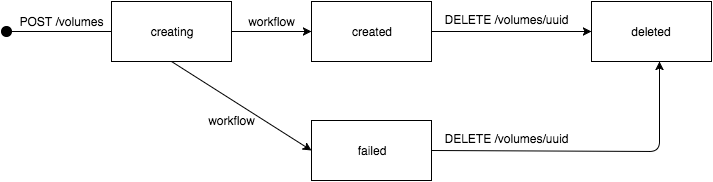

The diagram above was exported from draw.io. Its source (the exported page's mxGraphModel, read from the mxfile embedded in the PNG):
<mxGraphModel dx="954" dy="513" grid="1" gridSize="10" guides="1" tooltips="1" connect="1" arrows="1" fold="1" page="1" pageScale="1" pageWidth="826" pageHeight="1169" background="#ffffff" math="0" shadow="0">
  <root>
    <mxCell id="0" />
    <mxCell id="1" parent="0" />
    <mxCell id="2" value="created" style="whiteSpace=wrap;html=1;" vertex="1" parent="1">
      <mxGeometry x="368" y="163" width="120" height="60" as="geometry" />
    </mxCell>
    <mxCell id="3" value="deleted" style="whiteSpace=wrap;html=1;" vertex="1" parent="1">
      <mxGeometry x="648" y="163" width="120" height="60" as="geometry" />
    </mxCell>
    <mxCell id="4" value="failed" style="whiteSpace=wrap;html=1;" vertex="1" parent="1">
      <mxGeometry x="368" y="282" width="120" height="60" as="geometry" />
    </mxCell>
    <mxCell id="5" value="" style="endArrow=classic;html=1;exitX=0.5;exitY=1;entryX=0;entryY=0.5;" edge="1" source="13" target="4" parent="1">
      <mxGeometry x="228" y="223" width="50" height="50" as="geometry">
        <mxPoint x="178" y="73" as="sourcePoint" />
        <mxPoint x="228" y="23" as="targetPoint" />
        <Array as="points" />
      </mxGeometry>
    </mxCell>
    <mxCell id="6" value="" style="endArrow=classic;html=1;exitX=1;exitY=0.5;" edge="1" source="2" target="3" parent="1">
      <mxGeometry x="488" y="193" width="50" height="50" as="geometry">
        <mxPoint x="178" y="73" as="sourcePoint" />
        <mxPoint x="228" y="23" as="targetPoint" />
      </mxGeometry>
    </mxCell>
    <mxCell id="7" value="DELETE /volumes/uuid&lt;div&gt;&lt;br&gt;&lt;/div&gt;" style="text;html=1;strokeColor=none;fillColor=none;align=center;verticalAlign=middle;whiteSpace=wrap;overflow=hidden;" vertex="1" parent="1">
      <mxGeometry x="493" y="173" width="140" height="20" as="geometry" />
    </mxCell>
    <mxCell id="8" value="" style="ellipse;whiteSpace=wrap;html=1;fillColor=#000000;" vertex="1" parent="1">
      <mxGeometry x="58" y="188" width="10" height="10" as="geometry" />
    </mxCell>
    <mxCell id="9" value="" style="endArrow=classic;html=1;exitX=1;exitY=0.5;entryX=0;entryY=0.5;" edge="1" source="8" target="2" parent="1">
      <mxGeometry x="68" y="193" width="50" height="50" as="geometry">
        <mxPoint x="198" y="180" as="sourcePoint" />
        <mxPoint x="28" y="20" as="targetPoint" />
      </mxGeometry>
    </mxCell>
    <mxCell id="10" value="POST /volumes" style="text;html=1;strokeColor=none;fillColor=none;align=center;verticalAlign=middle;whiteSpace=wrap;overflow=hidden;" vertex="1" parent="1">
      <mxGeometry x="73" y="173" width="90" height="20" as="geometry" />
    </mxCell>
    <mxCell id="11" value="" style="endArrow=classic;html=1;exitX=1;exitY=0.5;entryX=0.567;entryY=1;entryPerimeter=0;" edge="1" source="4" target="3" parent="1">
      <mxGeometry x="488" y="223" width="50" height="50" as="geometry">
        <mxPoint x="548" y="350" as="sourcePoint" />
        <mxPoint x="598" y="300" as="targetPoint" />
        <Array as="points">
          <mxPoint x="716" y="313" />
        </Array>
      </mxGeometry>
    </mxCell>
    <mxCell id="12" value="DELETE /volumes/uuid&lt;div&gt;&lt;br&gt;&lt;/div&gt;" style="text;html=1;strokeColor=none;fillColor=none;align=center;verticalAlign=middle;whiteSpace=wrap;overflow=hidden;" vertex="1" parent="1">
      <mxGeometry x="498" y="292" width="130" height="20" as="geometry" />
    </mxCell>
    <mxCell id="13" value="creating" style="whiteSpace=wrap;html=1;" vertex="1" parent="1">
      <mxGeometry x="168" y="163" width="120" height="60" as="geometry" />
    </mxCell>
    <mxCell id="14" value="workflow" style="text;html=1;strokeColor=none;fillColor=none;align=center;verticalAlign=middle;whiteSpace=wrap;overflow=hidden;" vertex="1" parent="1">
      <mxGeometry x="298" y="173" width="60" height="20" as="geometry" />
    </mxCell>
    <mxCell id="15" value="workflow" style="text;html=1;strokeColor=none;fillColor=none;align=center;verticalAlign=middle;whiteSpace=wrap;overflow=hidden;" vertex="1" parent="1">
      <mxGeometry x="258" y="272" width="60" height="20" as="geometry" />
    </mxCell>
  </root>
</mxGraphModel>